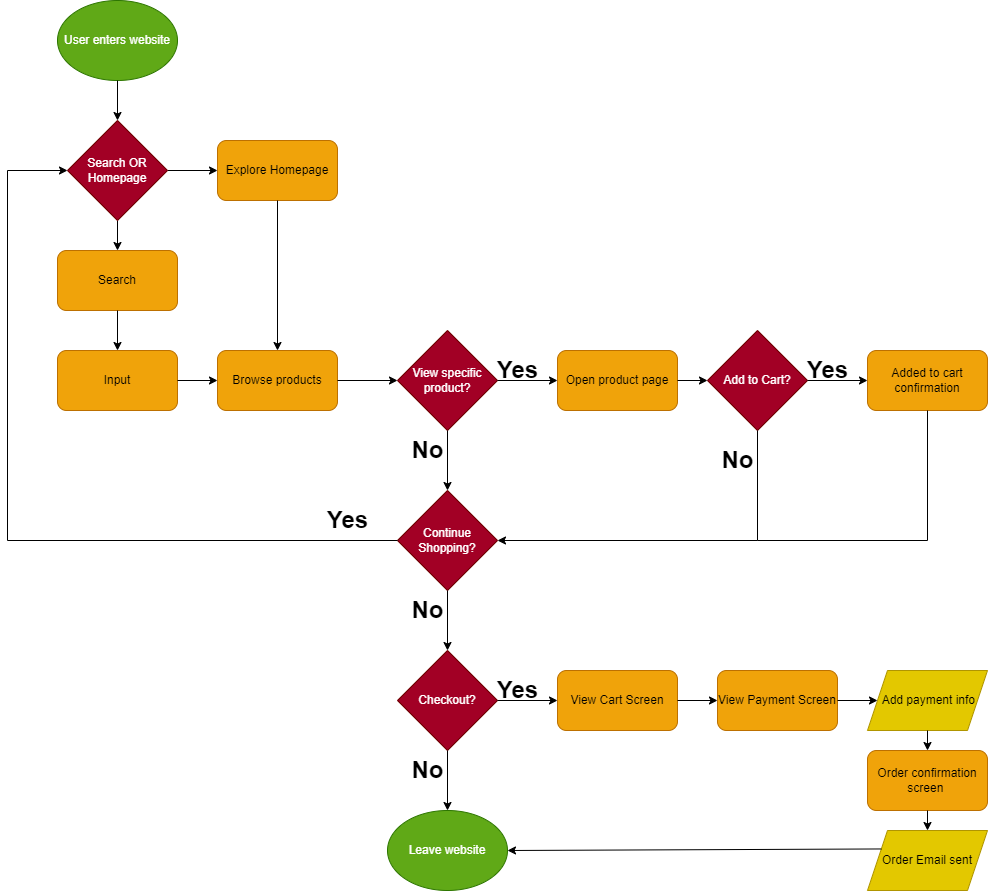

The diagram above was exported from draw.io. Its source (the exported page's mxGraphModel, read from the mxfile embedded in the PNG):
<mxGraphModel dx="2755" dy="3127" grid="1" gridSize="10" guides="1" tooltips="1" connect="1" arrows="1" fold="1" page="1" pageScale="1" pageWidth="1100" pageHeight="1700" math="0" shadow="0">
  <root>
    <mxCell id="0" />
    <mxCell id="1" parent="0" />
    <mxCell id="3" value="User enters website" style="ellipse;whiteSpace=wrap;html=1;fillColor=#60a917;fontColor=#ffffff;strokeColor=#2D7600;" vertex="1" parent="1">
      <mxGeometry x="-1010" y="-1450" width="120" height="80" as="geometry" />
    </mxCell>
    <mxCell id="4" value="" style="endArrow=classic;html=1;exitX=1;exitY=0.5;exitDx=0;exitDy=0;" edge="1" parent="1" source="62">
      <mxGeometry width="50" height="50" relative="1" as="geometry">
        <mxPoint x="-880" y="-1260" as="sourcePoint" />
        <mxPoint x="-850" y="-1280" as="targetPoint" />
      </mxGeometry>
    </mxCell>
    <mxCell id="5" value="" style="endArrow=classic;html=1;exitX=0.5;exitY=1;exitDx=0;exitDy=0;" edge="1" parent="1" source="62">
      <mxGeometry width="50" height="50" relative="1" as="geometry">
        <mxPoint x="-930" y="-1230" as="sourcePoint" />
        <mxPoint x="-950" y="-1200" as="targetPoint" />
      </mxGeometry>
    </mxCell>
    <mxCell id="6" value="Explore Homepage" style="rounded=1;whiteSpace=wrap;html=1;fillColor=#f0a30a;fontColor=#000000;strokeColor=#BD7000;" vertex="1" parent="1">
      <mxGeometry x="-850" y="-1310" width="120" height="60" as="geometry" />
    </mxCell>
    <mxCell id="7" value="Search" style="rounded=1;whiteSpace=wrap;html=1;fillColor=#f0a30a;fontColor=#000000;strokeColor=#BD7000;" vertex="1" parent="1">
      <mxGeometry x="-1010" y="-1200" width="120" height="60" as="geometry" />
    </mxCell>
    <mxCell id="8" value="Input" style="rounded=1;whiteSpace=wrap;html=1;fillColor=#f0a30a;fontColor=#000000;strokeColor=#BD7000;" vertex="1" parent="1">
      <mxGeometry x="-1010" y="-1100" width="120" height="60" as="geometry" />
    </mxCell>
    <mxCell id="9" value="" style="endArrow=classic;html=1;exitX=0.5;exitY=1;exitDx=0;exitDy=0;entryX=0.5;entryY=0;entryDx=0;entryDy=0;" edge="1" parent="1" source="7" target="8">
      <mxGeometry width="50" height="50" relative="1" as="geometry">
        <mxPoint x="-620" y="-1000" as="sourcePoint" />
        <mxPoint x="-570" y="-1050" as="targetPoint" />
      </mxGeometry>
    </mxCell>
    <mxCell id="10" value="" style="endArrow=classic;html=1;exitX=0.5;exitY=1;exitDx=0;exitDy=0;" edge="1" parent="1" source="6">
      <mxGeometry width="50" height="50" relative="1" as="geometry">
        <mxPoint x="-620" y="-1000" as="sourcePoint" />
        <mxPoint x="-790" y="-1100" as="targetPoint" />
      </mxGeometry>
    </mxCell>
    <mxCell id="11" value="Browse products" style="rounded=1;whiteSpace=wrap;html=1;fillColor=#f0a30a;fontColor=#000000;strokeColor=#BD7000;" vertex="1" parent="1">
      <mxGeometry x="-850" y="-1100" width="120" height="60" as="geometry" />
    </mxCell>
    <mxCell id="12" value="" style="endArrow=classic;html=1;exitX=1;exitY=0.5;exitDx=0;exitDy=0;entryX=0;entryY=0.5;entryDx=0;entryDy=0;" edge="1" parent="1" source="8" target="11">
      <mxGeometry width="50" height="50" relative="1" as="geometry">
        <mxPoint x="-620" y="-1000" as="sourcePoint" />
        <mxPoint x="-570" y="-1050" as="targetPoint" />
      </mxGeometry>
    </mxCell>
    <mxCell id="13" value="" style="endArrow=classic;html=1;exitX=1;exitY=0.5;exitDx=0;exitDy=0;" edge="1" parent="1" source="11">
      <mxGeometry width="50" height="50" relative="1" as="geometry">
        <mxPoint x="-620" y="-1060" as="sourcePoint" />
        <mxPoint x="-670" y="-1070" as="targetPoint" />
      </mxGeometry>
    </mxCell>
    <mxCell id="14" value="View specific product?" style="rhombus;whiteSpace=wrap;html=1;fillColor=#a20025;fontColor=#ffffff;strokeColor=#6F0000;" vertex="1" parent="1">
      <mxGeometry x="-670" y="-1120" width="100" height="100" as="geometry" />
    </mxCell>
    <mxCell id="15" value="" style="endArrow=classic;html=1;exitX=0.5;exitY=1;exitDx=0;exitDy=0;" edge="1" parent="1" source="14">
      <mxGeometry width="50" height="50" relative="1" as="geometry">
        <mxPoint x="-620" y="-1070" as="sourcePoint" />
        <mxPoint x="-620" y="-960" as="targetPoint" />
      </mxGeometry>
    </mxCell>
    <mxCell id="16" value="" style="endArrow=classic;html=1;exitX=1;exitY=0.5;exitDx=0;exitDy=0;" edge="1" parent="1" source="14">
      <mxGeometry width="50" height="50" relative="1" as="geometry">
        <mxPoint x="-620" y="-1070" as="sourcePoint" />
        <mxPoint x="-510" y="-1070" as="targetPoint" />
      </mxGeometry>
    </mxCell>
    <mxCell id="17" value="Yes" style="text;strokeColor=none;fillColor=none;html=1;fontSize=24;fontStyle=1;verticalAlign=middle;align=center;" vertex="1" parent="1">
      <mxGeometry x="-600" y="-1100" width="100" height="40" as="geometry" />
    </mxCell>
    <mxCell id="18" value="No" style="text;strokeColor=none;fillColor=none;html=1;fontSize=24;fontStyle=1;verticalAlign=middle;align=center;" vertex="1" parent="1">
      <mxGeometry x="-690" y="-1020" width="100" height="40" as="geometry" />
    </mxCell>
    <mxCell id="20" value="Continue Shopping?" style="rhombus;whiteSpace=wrap;html=1;fillColor=#a20025;fontColor=#ffffff;strokeColor=#6F0000;" vertex="1" parent="1">
      <mxGeometry x="-670" y="-960" width="100" height="100" as="geometry" />
    </mxCell>
    <mxCell id="21" value="" style="endArrow=classic;html=1;exitX=0.5;exitY=1;exitDx=0;exitDy=0;" edge="1" parent="1" source="20">
      <mxGeometry width="50" height="50" relative="1" as="geometry">
        <mxPoint x="-620" y="-910" as="sourcePoint" />
        <mxPoint x="-620" y="-800" as="targetPoint" />
      </mxGeometry>
    </mxCell>
    <mxCell id="23" value="Yes" style="text;strokeColor=none;fillColor=none;html=1;fontSize=24;fontStyle=1;verticalAlign=middle;align=center;" vertex="1" parent="1">
      <mxGeometry x="-770" y="-950" width="100" height="40" as="geometry" />
    </mxCell>
    <mxCell id="24" value="No" style="text;strokeColor=none;fillColor=none;html=1;fontSize=24;fontStyle=1;verticalAlign=middle;align=center;" vertex="1" parent="1">
      <mxGeometry x="-690" y="-860" width="100" height="40" as="geometry" />
    </mxCell>
    <mxCell id="25" value="Checkout?" style="rhombus;whiteSpace=wrap;html=1;fillColor=#a20025;fontColor=#ffffff;strokeColor=#6F0000;" vertex="1" parent="1">
      <mxGeometry x="-670" y="-800" width="100" height="100" as="geometry" />
    </mxCell>
    <mxCell id="26" value="" style="endArrow=classic;html=1;exitX=0.5;exitY=1;exitDx=0;exitDy=0;" edge="1" parent="1" source="25">
      <mxGeometry width="50" height="50" relative="1" as="geometry">
        <mxPoint x="-620" y="-750" as="sourcePoint" />
        <mxPoint x="-620" y="-640" as="targetPoint" />
      </mxGeometry>
    </mxCell>
    <mxCell id="27" value="" style="endArrow=classic;html=1;exitX=1;exitY=0.5;exitDx=0;exitDy=0;" edge="1" parent="1" source="25">
      <mxGeometry width="50" height="50" relative="1" as="geometry">
        <mxPoint x="-620" y="-750" as="sourcePoint" />
        <mxPoint x="-510" y="-750" as="targetPoint" />
      </mxGeometry>
    </mxCell>
    <mxCell id="28" value="Yes" style="text;strokeColor=none;fillColor=none;html=1;fontSize=24;fontStyle=1;verticalAlign=middle;align=center;" vertex="1" parent="1">
      <mxGeometry x="-600" y="-780" width="100" height="40" as="geometry" />
    </mxCell>
    <mxCell id="29" value="No" style="text;strokeColor=none;fillColor=none;html=1;fontSize=24;fontStyle=1;verticalAlign=middle;align=center;" vertex="1" parent="1">
      <mxGeometry x="-690" y="-700" width="100" height="40" as="geometry" />
    </mxCell>
    <mxCell id="31" value="Leave website" style="ellipse;whiteSpace=wrap;html=1;fillColor=#60a917;fontColor=#ffffff;strokeColor=#2D7600;" vertex="1" parent="1">
      <mxGeometry x="-680" y="-640" width="120" height="80" as="geometry" />
    </mxCell>
    <mxCell id="32" value="Open product page" style="rounded=1;whiteSpace=wrap;html=1;fillColor=#f0a30a;fontColor=#000000;strokeColor=#BD7000;" vertex="1" parent="1">
      <mxGeometry x="-510" y="-1100" width="120" height="60" as="geometry" />
    </mxCell>
    <mxCell id="37" value="Add to Cart?" style="rhombus;whiteSpace=wrap;html=1;fillColor=#a20025;fontColor=#ffffff;strokeColor=#6F0000;" vertex="1" parent="1">
      <mxGeometry x="-360" y="-1120" width="100" height="100" as="geometry" />
    </mxCell>
    <mxCell id="38" value="" style="endArrow=classic;html=1;entryX=1;entryY=0.5;entryDx=0;entryDy=0;" edge="1" parent="1" target="20">
      <mxGeometry width="50" height="50" relative="1" as="geometry">
        <mxPoint x="-310" y="-910" as="sourcePoint" />
        <mxPoint x="-340" y="-880" as="targetPoint" />
      </mxGeometry>
    </mxCell>
    <mxCell id="39" value="" style="endArrow=classic;html=1;exitX=1;exitY=0.5;exitDx=0;exitDy=0;" edge="1" parent="1" source="37">
      <mxGeometry width="50" height="50" relative="1" as="geometry">
        <mxPoint x="-310" y="-1070" as="sourcePoint" />
        <mxPoint x="-200" y="-1070" as="targetPoint" />
      </mxGeometry>
    </mxCell>
    <mxCell id="40" value="Yes" style="text;strokeColor=none;fillColor=none;html=1;fontSize=24;fontStyle=1;verticalAlign=middle;align=center;" vertex="1" parent="1">
      <mxGeometry x="-290" y="-1100" width="100" height="40" as="geometry" />
    </mxCell>
    <mxCell id="41" value="No" style="text;strokeColor=none;fillColor=none;html=1;fontSize=24;fontStyle=1;verticalAlign=middle;align=center;" vertex="1" parent="1">
      <mxGeometry x="-380" y="-1010" width="100" height="40" as="geometry" />
    </mxCell>
    <mxCell id="42" value="" style="endArrow=classic;html=1;entryX=0;entryY=0.5;entryDx=0;entryDy=0;exitX=1;exitY=0.5;exitDx=0;exitDy=0;" edge="1" parent="1" source="32" target="37">
      <mxGeometry width="50" height="50" relative="1" as="geometry">
        <mxPoint x="-620" y="-860" as="sourcePoint" />
        <mxPoint x="-570" y="-910" as="targetPoint" />
      </mxGeometry>
    </mxCell>
    <mxCell id="45" value="Added to cart confirmation" style="rounded=1;whiteSpace=wrap;html=1;fillColor=#f0a30a;fontColor=#000000;strokeColor=#BD7000;" vertex="1" parent="1">
      <mxGeometry x="-200" y="-1100" width="120" height="60" as="geometry" />
    </mxCell>
    <mxCell id="48" value="" style="endArrow=none;html=1;entryX=0.5;entryY=1;entryDx=0;entryDy=0;" edge="1" parent="1" target="37">
      <mxGeometry width="50" height="50" relative="1" as="geometry">
        <mxPoint x="-310" y="-910" as="sourcePoint" />
        <mxPoint x="-440" y="-880" as="targetPoint" />
      </mxGeometry>
    </mxCell>
    <mxCell id="51" value="" style="endArrow=none;html=1;entryX=0.5;entryY=1;entryDx=0;entryDy=0;" edge="1" parent="1" target="45">
      <mxGeometry width="50" height="50" relative="1" as="geometry">
        <mxPoint x="-140" y="-910" as="sourcePoint" />
        <mxPoint x="-440" y="-880" as="targetPoint" />
      </mxGeometry>
    </mxCell>
    <mxCell id="52" value="" style="endArrow=none;html=1;" edge="1" parent="1">
      <mxGeometry width="50" height="50" relative="1" as="geometry">
        <mxPoint x="-140" y="-910" as="sourcePoint" />
        <mxPoint x="-310" y="-910" as="targetPoint" />
      </mxGeometry>
    </mxCell>
    <mxCell id="53" value="View Cart Screen" style="rounded=1;whiteSpace=wrap;html=1;fillColor=#f0a30a;fontColor=#000000;strokeColor=#BD7000;" vertex="1" parent="1">
      <mxGeometry x="-510" y="-780" width="120" height="60" as="geometry" />
    </mxCell>
    <mxCell id="54" value="View Payment Screen" style="rounded=1;whiteSpace=wrap;html=1;fillColor=#f0a30a;fontColor=#000000;strokeColor=#BD7000;" vertex="1" parent="1">
      <mxGeometry x="-350" y="-780" width="120" height="60" as="geometry" />
    </mxCell>
    <mxCell id="55" value="&amp;nbsp;Add payment info" style="shape=parallelogram;perimeter=parallelogramPerimeter;whiteSpace=wrap;html=1;fixedSize=1;fillColor=#e3c800;fontColor=#000000;strokeColor=#B09500;" vertex="1" parent="1">
      <mxGeometry x="-200" y="-780" width="120" height="60" as="geometry" />
    </mxCell>
    <mxCell id="56" value="Order confirmation screen&amp;nbsp;" style="rounded=1;whiteSpace=wrap;html=1;fillColor=#f0a30a;fontColor=#000000;strokeColor=#BD7000;" vertex="1" parent="1">
      <mxGeometry x="-200" y="-700" width="120" height="60" as="geometry" />
    </mxCell>
    <mxCell id="58" value="Order Email sent" style="shape=parallelogram;perimeter=parallelogramPerimeter;whiteSpace=wrap;html=1;fixedSize=1;fillColor=#e3c800;fontColor=#000000;strokeColor=#B09500;" vertex="1" parent="1">
      <mxGeometry x="-200" y="-620" width="120" height="60" as="geometry" />
    </mxCell>
    <mxCell id="59" value="" style="endArrow=classic;html=1;entryX=0.5;entryY=0;entryDx=0;entryDy=0;exitX=0.5;exitY=1;exitDx=0;exitDy=0;" edge="1" parent="1" source="55" target="56">
      <mxGeometry width="50" height="50" relative="1" as="geometry">
        <mxPoint x="-550" y="-580" as="sourcePoint" />
        <mxPoint x="-500" y="-630" as="targetPoint" />
      </mxGeometry>
    </mxCell>
    <mxCell id="60" value="" style="endArrow=classic;html=1;entryX=0.5;entryY=0;entryDx=0;entryDy=0;exitX=0.5;exitY=1;exitDx=0;exitDy=0;" edge="1" parent="1" source="56" target="58">
      <mxGeometry width="50" height="50" relative="1" as="geometry">
        <mxPoint x="-550" y="-580" as="sourcePoint" />
        <mxPoint x="-500" y="-630" as="targetPoint" />
      </mxGeometry>
    </mxCell>
    <mxCell id="61" value="" style="endArrow=classic;html=1;entryX=1;entryY=0.5;entryDx=0;entryDy=0;exitX=0;exitY=0.25;exitDx=0;exitDy=0;" edge="1" parent="1" source="58" target="31">
      <mxGeometry width="50" height="50" relative="1" as="geometry">
        <mxPoint x="-550" y="-580" as="sourcePoint" />
        <mxPoint x="-500" y="-630" as="targetPoint" />
      </mxGeometry>
    </mxCell>
    <mxCell id="62" value="Search OR Homepage" style="rhombus;whiteSpace=wrap;html=1;fillColor=#a20025;fontColor=#ffffff;strokeColor=#6F0000;" vertex="1" parent="1">
      <mxGeometry x="-1000" y="-1330" width="100" height="100" as="geometry" />
    </mxCell>
    <mxCell id="63" value="" style="endArrow=classic;html=1;exitX=0.5;exitY=1;exitDx=0;exitDy=0;entryX=0.5;entryY=0;entryDx=0;entryDy=0;" edge="1" parent="1" source="3" target="62">
      <mxGeometry width="50" height="50" relative="1" as="geometry">
        <mxPoint x="-590" y="-1080" as="sourcePoint" />
        <mxPoint x="-540" y="-1130" as="targetPoint" />
      </mxGeometry>
    </mxCell>
    <mxCell id="64" value="" style="endArrow=classic;html=1;exitX=1;exitY=0.5;exitDx=0;exitDy=0;entryX=0;entryY=0.5;entryDx=0;entryDy=0;" edge="1" parent="1" source="53" target="54">
      <mxGeometry width="50" height="50" relative="1" as="geometry">
        <mxPoint x="-590" y="-800" as="sourcePoint" />
        <mxPoint x="-540" y="-850" as="targetPoint" />
      </mxGeometry>
    </mxCell>
    <mxCell id="65" value="" style="endArrow=classic;html=1;entryX=0;entryY=0.5;entryDx=0;entryDy=0;exitX=1;exitY=0.5;exitDx=0;exitDy=0;" edge="1" parent="1" source="54" target="55">
      <mxGeometry width="50" height="50" relative="1" as="geometry">
        <mxPoint x="-590" y="-800" as="sourcePoint" />
        <mxPoint x="-540" y="-850" as="targetPoint" />
      </mxGeometry>
    </mxCell>
    <mxCell id="66" value="" style="endArrow=none;html=1;exitX=0;exitY=0.5;exitDx=0;exitDy=0;" edge="1" parent="1" source="20">
      <mxGeometry width="50" height="50" relative="1" as="geometry">
        <mxPoint x="-650" y="-930" as="sourcePoint" />
        <mxPoint x="-1060" y="-910" as="targetPoint" />
      </mxGeometry>
    </mxCell>
    <mxCell id="69" value="" style="endArrow=none;html=1;" edge="1" parent="1">
      <mxGeometry width="50" height="50" relative="1" as="geometry">
        <mxPoint x="-1060" y="-910" as="sourcePoint" />
        <mxPoint x="-1060" y="-1280" as="targetPoint" />
      </mxGeometry>
    </mxCell>
    <mxCell id="70" value="" style="endArrow=classic;html=1;" edge="1" parent="1" target="62">
      <mxGeometry width="50" height="50" relative="1" as="geometry">
        <mxPoint x="-1060" y="-1280" as="sourcePoint" />
        <mxPoint x="-670" y="-930" as="targetPoint" />
      </mxGeometry>
    </mxCell>
  </root>
</mxGraphModel>